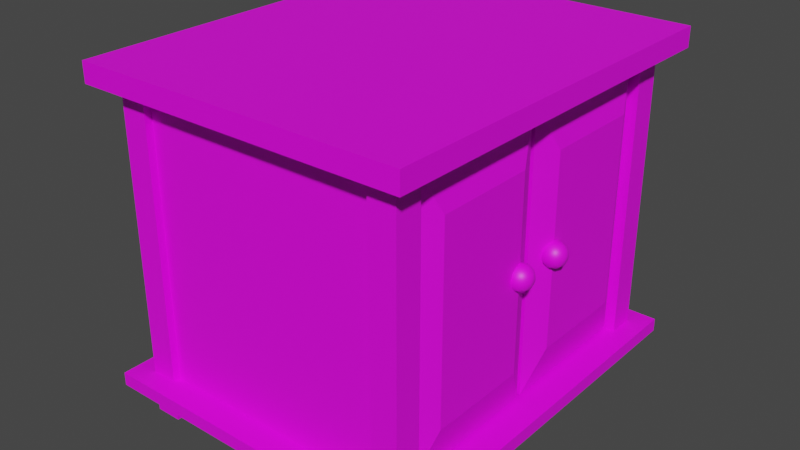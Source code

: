# Source: Table.blend  (saved by Blender 2.93.20; exported with 4.5.12 LTS)
import bpy
from mathutils import Matrix  # noqa: F401  (used for matrix-valued properties, if any)

bpy.ops.wm.read_factory_settings(use_empty=True)
scene = bpy.context.scene
scene.name = 'Scene'

# ---- collections
col_collection = bpy.data.collections.new('Collection'); scene.collection.children.link(col_collection)

# ---- images (referenced by path relative to the original .blend; pixels are not part of the script)
import os
ASSET_DIR = os.environ.get("B2B_ASSET_DIR", "")  # directory of the original .blend (textures are referenced by path, not embedded)
HERE = os.path.dirname(os.path.abspath(__file__))  # packed textures are extracted next to this script under _unpacked/

def load_image(name, relpath, width, height, colorspace="sRGB"):
    """Load a texture the original file referenced (path relative to the .blend, or extracted next to this script)."""
    p = next((c for c in (os.path.join(HERE, relpath), os.path.join(ASSET_DIR, relpath)) if relpath and os.path.exists(c)), "")
    if p:
        img = bpy.data.images.load(p, check_existing=True)
        img.name = name
    else:  # same state as the original file: an image datablock whose file is absent (Cycles renders it pink)
        img = bpy.data.images.new(name, width, height)
        img.source = "FILE"
        img.filepath = "//" + (relpath or name)
    img.colorspace_settings.name = colorspace
    return img
img_untitled = load_image('Untitled', '', 1024, 1024, 'sRGB')

# ---- materials (node trees are filled in below, after node groups)
mat_material_001 = bpy.data.materials.new('Material.001')
mat_material_001.use_transparent_shadow = False

# ---- material node trees
mat_material_001.use_nodes = True; mat_material_001.node_tree.nodes.clear()
_N = mat_material_001.node_tree.nodes; _L = mat_material_001.node_tree.links
n0 = _N.new('ShaderNodeBsdfPrincipled'); n0.name = 'Principled BSDF'; n0.location = (10, 300)
n0.distribution = 'GGX'
n0.subsurface_method = 'BURLEY'
n0.inputs[3].default_value = 1.45
n0.inputs[27].default_value = (0.0, 0.0, 0.0, 1.0)
n0.inputs[28].default_value = 1.0
n1 = _N.new('ShaderNodeOutputMaterial'); n1.name = 'Material Output'; n1.location = (300, 300)
n2 = _N.new('ShaderNodeTexImage'); n2.name = 'Image Texture'; n2.location = (-280, 280)
n2.image = img_untitled
_L.new(n0.outputs[0], n1.inputs[0])
_L.new(n2.outputs[0], n0.inputs[0])
n1.is_active_output = True

# ---- world
world_world = bpy.data.worlds.new('World'); scene.world = world_world
world_world.use_nodes = True; world_world.node_tree.nodes.clear()
_N = world_world.node_tree.nodes; _L = world_world.node_tree.links
n0 = _N.new('ShaderNodeOutputWorld'); n0.name = 'World Output'; n0.location = (300, 300)
n1 = _N.new('ShaderNodeBackground'); n1.name = 'Background'; n1.location = (10, 300)
n1.inputs[0].default_value = (0.05088, 0.05088, 0.05088, 1.0)
_L.new(n1.outputs[0], n0.inputs[0])
n0.is_active_output = True
world_world.color = (0.05088, 0.05088, 0.05088)
world_world.use_sun_shadow = False
world_world.sun_shadow_jitter_overblur = 0.0

# ---- meshes
me_cube_001 = bpy.data.meshes.new('Cube.001')
me_cube_001.from_pydata([(0.3455, -0.5183, 0.0), (0.3455, -0.5183, 0.9598), (0.3455, -0.4415, 0.0), (0.3455, -0.4415, 0.9598), (0.4223, -0.5183, 0.0), (0.4223, -0.5183, 0.9598), (0.4223, -0.4415, 0.0), (0.4223, -0.4415, 0.9598), (-0.4799, -0.5759, 0.9392), (-0.4799, -0.5759, 0.9968), (0.4799, -0.5759, 0.9392), (0.4799, -0.5759, 0.9968), (-0.4799, -0.5759, 0.08496), (-0.4799, -0.5759, 0.1234), (0.4799, -0.5759, 0.08496), (0.4799, -0.5759, 0.1234), (-0.4223, -0.5183, 0.0), (-0.4223, -0.5183, 0.9598), (-0.4223, -0.4415, 0.0), (-0.4223, -0.4415, 0.9598), (-0.3455, -0.5183, 0.0), (-0.3455, -0.5183, 0.9598), (-0.3455, -0.4415, 0.0), (-0.3455, -0.4415, 0.9598), (0.3455, -0.497, 0.1048), (0.3455, -0.497, 0.9462), (0.3455, -0.4629, 0.1048), (0.3455, -0.4629, 0.9462), (-0.3635, -0.4629, 0.1048), (-0.3635, -0.497, 0.1048), (-0.3635, -0.497, 0.9462), (-0.3635, -0.4629, 0.9462), (-0.4042, -0.4779, 0.1048), (-0.3701, -0.4779, 0.1048), (-0.3701, -0.4779, 0.9462), (-0.4042, -0.4779, 0.9462), (0.3069, -0.04242, 0.102), (0.3069, -0.04242, 0.9598), (0.3556, -0.04242, 0.102), (0.3556, -0.04242, 0.9598), (0.3069, -0.02004, 0.102), (0.3069, -0.02004, 0.9598), (-0.398, -0.02004, 0.102), (-0.398, -0.02004, 0.9598), (0.3455, 0.5183, 0.0), (0.3455, 0.5183, 0.9598), (0.3455, 0.4415, 0.0), (0.3455, 0.4415, 0.9598), (0.4223, 0.5183, 0.0), (0.4223, 0.5183, 0.9598), (0.4223, 0.4415, 0.0), (0.4223, 0.4415, 0.9598), (-0.4799, 0.5759, 0.9392), (-0.4799, 0.5759, 0.9968), (-0.4799, 0.0, 0.9392), (-0.4799, 0.0, 0.9968), (0.4799, 0.5759, 0.9392), (0.4799, 0.5759, 0.9968), (0.4799, 0.0, 0.9392), (0.4799, 0.0, 0.9968), (-0.4799, 0.5759, 0.08496), (-0.4799, 0.5759, 0.1234), (-0.4799, 0.0, 0.08496), (-0.4799, 0.0, 0.1234), (0.4799, 0.5759, 0.08496), (0.4799, 0.5759, 0.1234), (0.4799, 0.0, 0.08496), (0.4799, 0.0, 0.1234), (-0.4223, 0.5183, 0.0), (-0.4223, 0.5183, 0.9598), (-0.4223, 0.4415, 0.0), (-0.4223, 0.4415, 0.9598), (-0.3455, 0.5183, 0.0), (-0.3455, 0.5183, 0.9598), (-0.3455, 0.4415, 0.0), (-0.3455, 0.4415, 0.9598), (0.3455, 0.497, 0.1048), (0.3455, 0.497, 0.9462), (0.3455, 0.4629, 0.1048), (0.3455, 0.4629, 0.9462), (-0.3635, 0.4629, 0.1048), (-0.3635, 0.497, 0.1048), (-0.3635, 0.497, 0.9462), (-0.3635, 0.4629, 0.9462), (-0.3701, 0.0, 0.1048), (-0.3701, 0.0, 0.9462), (-0.4042, 0.0, 0.1048), (-0.4042, 0.0, 0.9462), (-0.4042, 0.4779, 0.1048), (-0.3701, 0.4779, 0.1048), (-0.3701, 0.4779, 0.9462), (-0.4042, 0.4779, 0.9462), (0.3069, 0.04242, 0.102), (0.3069, 0.04242, 0.9598), (0.3069, 0.0, 0.102), (0.3069, 0.0, 0.9598), (0.3556, 0.04242, 0.102), (0.3556, 0.04242, 0.9598), (0.3556, 0.0, 0.102), (0.3556, 0.0, 0.9598), (0.3069, 0.0, 0.102), (0.3069, 0.02004, 0.102), (0.3069, 0.02004, 0.9598), (0.3069, 0.0, 0.9598), (-0.398, 0.0, 0.102), (-0.398, 0.02004, 0.102), (-0.398, 0.02004, 0.9598), (-0.398, 0.0, 0.9598), (-0.4019, -0.004077, 0.5165), (-0.4019, -0.004077, 0.5453), (-0.4019, 0.4658, 0.5165), (-0.4019, 0.4658, 0.5453), (0.3107, -0.004077, 0.5165), (0.3107, -0.004077, 0.5453), (0.3107, 0.4658, 0.5165), (0.3107, 0.4658, 0.5453)], [], [(0, 1, 3, 2), (2, 3, 7, 6), (6, 7, 5, 4), (4, 5, 1, 0), (2, 6, 4, 0), (7, 3, 1, 5), (8, 9, 55, 54), (58, 59, 11, 10), (10, 11, 9, 8), (54, 58, 10, 8), (59, 55, 9, 11), (12, 13, 63, 62), (66, 67, 15, 14), (14, 15, 13, 12), (62, 66, 14, 12), (67, 63, 13, 15), (16, 17, 19, 18), (18, 19, 23, 22), (22, 23, 21, 20), (20, 21, 17, 16), (18, 22, 20, 16), (23, 19, 17, 21), (24, 26, 27, 25), (29, 30, 31, 28), (25, 27, 31, 30), (26, 24, 29, 28), (27, 26, 28, 31), (24, 25, 30, 29), (33, 34, 35, 32), (85, 87, 35, 34), (86, 84, 33, 32), (87, 86, 32, 35), (84, 85, 34, 33), (37, 95, 103, 41), (98, 99, 39, 38), (38, 39, 37, 36), (94, 98, 38, 36), (99, 95, 37, 39), (94, 36, 40, 100), (36, 37, 41, 40), (42, 43, 107, 104), (40, 41, 43, 42), (41, 103, 107, 43), (100, 40, 42, 104), (44, 46, 47, 45), (46, 50, 51, 47), (50, 48, 49, 51), (48, 44, 45, 49), (46, 44, 48, 50), (51, 49, 45, 47), (52, 54, 55, 53), (54, 58, 59, 55), (58, 56, 57, 59), (56, 52, 53, 57), (54, 52, 56, 58), (59, 57, 53, 55), (60, 62, 63, 61), (62, 66, 67, 63), (66, 64, 65, 67), (64, 60, 61, 65), (62, 60, 64, 66), (67, 65, 61, 63), (68, 70, 71, 69), (70, 74, 75, 71), (74, 72, 73, 75), (72, 68, 69, 73), (70, 68, 72, 74), (75, 73, 69, 71), (76, 77, 79, 78), (81, 80, 83, 82), (77, 82, 83, 79), (78, 80, 81, 76), (79, 83, 80, 78), (76, 81, 82, 77), (84, 85, 87, 86), (89, 88, 91, 90), (85, 90, 91, 87), (86, 88, 89, 84), (87, 91, 88, 86), (84, 89, 90, 85), (93, 102, 103, 95), (94, 98, 99, 95), (98, 96, 97, 99), (96, 92, 93, 97), (94, 92, 96, 98), (99, 97, 93, 95), (103, 107, 104, 100), (94, 100, 101, 92), (95, 103, 100, 94), (92, 101, 102, 93), (105, 104, 107, 106), (101, 105, 106, 102), (102, 106, 107, 103), (100, 104, 105, 101), (108, 109, 111, 110), (110, 111, 115, 114), (114, 115, 113, 112), (112, 113, 109, 108), (110, 114, 112, 108), (115, 111, 109, 113)])
_uv = me_cube_001.uv_layers.new(name='UVMap')
_uv.uv.foreach_set('vector', [0.03798, 0.04978, 0.03798, 0.8831, 0.1046, 0.8831, 0.1046, 0.04978, 0.805, 0.04978, 0.805, 0.8831, 0.8717, 0.8831, 0.8717, 0.04978, 0.1046, 0.04978, 0.1046, 0.8831, 0.03798, 0.8831, 0.03798, 0.04978, 0.8717, 0.04978, 0.8717, 0.8831, 0.805, 0.8831, 0.805, 0.04978, 0.805, 0.1046, 0.8717, 0.1046, 0.8717, 0.03798, 0.805, 0.03798, 0.8717, 0.1046, 0.805, 0.1046, 0.805, 0.03798, 0.8717, 0.03798, -0.01202, 0.8652, -0.01202, 0.9152, 0.488, 0.9152, 0.488, 0.8652, 0.488, 0.8652, 0.488, 0.9152, -0.01202, 0.9152, -0.01202, 0.8652, 0.9217, 0.8652, 0.9217, 0.9152, 0.08835, 0.9152, 0.08835, 0.8652, 0.08835, 0.488, 0.9217, 0.488, 0.9217, -0.01202, 0.08835, -0.01202, 0.9217, 0.488, 0.08835, 0.488, 0.08835, -0.01202, 0.9217, -0.01202, -0.01202, 0.1235, -0.01202, 0.1569, 0.488, 0.1569, 0.488, 0.1235, 0.488, 0.1235, 0.488, 0.1569, -0.01202, 0.1569, -0.01202, 0.1235, 0.9217, 0.1235, 0.9217, 0.1569, 0.08835, 0.1569, 0.08835, 0.1235, 0.08835, 0.488, 0.9217, 0.488, 0.9217, -0.01202, 0.08835, -0.01202, 0.9217, 0.488, 0.08835, 0.488, 0.08835, -0.01202, 0.9217, -0.01202, 0.03798, 0.04978, 0.03798, 0.8831, 0.1046, 0.8831, 0.1046, 0.04978, 0.1383, 0.04978, 0.1383, 0.8831, 0.205, 0.8831, 0.205, 0.04978, 0.1046, 0.04978, 0.1046, 0.8831, 0.03798, 0.8831, 0.03798, 0.04978, 0.205, 0.04978, 0.205, 0.8831, 0.1383, 0.8831, 0.1383, 0.04978, 0.1383, 0.1046, 0.205, 0.1046, 0.205, 0.03798, 0.1383, 0.03798, 0.205, 0.1046, 0.1383, 0.1046, 0.1383, 0.03798, 0.205, 0.03798, 0.05651, 0.1408, 0.08611, 0.1408, 0.08611, 0.8712, 0.05651, 0.8712, 0.05651, 0.1408, 0.05651, 0.8712, 0.08611, 0.8712, 0.08611, 0.1408, 0.805, 0.05651, 0.805, 0.08611, 0.1894, 0.08611, 0.1894, 0.05651, 0.805, 0.08611, 0.805, 0.05651, 0.1894, 0.05651, 0.1894, 0.08611, 0.805, 0.8712, 0.805, 0.1408, 0.1894, 0.1408, 0.1894, 0.8712, 0.805, 0.1408, 0.805, 0.8712, 0.1894, 0.8712, 0.1894, 0.1408, 0.1837, 0.1408, 0.1837, 0.8712, 0.1541, 0.8712, 0.1541, 0.1408, 0.1837, 0.488, 0.1541, 0.488, 0.1541, 0.07308, 0.1837, 0.07308, 0.1541, 0.488, 0.1837, 0.488, 0.1837, 0.07308, 0.1541, 0.07308, 0.488, 0.8712, 0.488, 0.1408, 0.07308, 0.1408, 0.07308, 0.8712, 0.488, 0.1408, 0.488, 0.8712, 0.07308, 0.8712, 0.07308, 0.1408, 0.7714, 0.4511, 0.7714, 0.488, 0.7714, 0.488, 0.7714, 0.4706, 0.488, 0.1383, 0.488, 0.8831, 0.4511, 0.8831, 0.4511, 0.1383, 0.8137, 0.1383, 0.8137, 0.8831, 0.7714, 0.8831, 0.7714, 0.1383, 0.7714, 0.488, 0.8137, 0.488, 0.8137, 0.4511, 0.7714, 0.4511, 0.8137, 0.488, 0.7714, 0.488, 0.7714, 0.4511, 0.8137, 0.4511, 0.7714, 0.488, 0.7714, 0.4511, 0.7714, 0.4706, 0.7714, 0.488, 0.4511, 0.1383, 0.4511, 0.8831, 0.4706, 0.8831, 0.4706, 0.1383, 0.4706, 0.1383, 0.4706, 0.8831, 0.488, 0.8831, 0.488, 0.1383, 0.7714, 0.1383, 0.7714, 0.8831, 0.1594, 0.8831, 0.1594, 0.1383, 0.7714, 0.4706, 0.7714, 0.488, 0.1594, 0.488, 0.1594, 0.4706, 0.7714, 0.488, 0.7714, 0.4706, 0.1594, 0.4706, 0.1594, 0.488, 0.938, 0.04978, 0.8713, 0.04978, 0.8713, 0.8831, 0.938, 0.8831, 0.805, 0.04978, 0.8717, 0.04978, 0.8717, 0.8831, 0.805, 0.8831, 0.8713, 0.04978, 0.938, 0.04978, 0.938, 0.8831, 0.8713, 0.8831, 0.8717, 0.04978, 0.805, 0.04978, 0.805, 0.8831, 0.8717, 0.8831, 0.805, 0.8713, 0.805, 0.938, 0.8717, 0.938, 0.8717, 0.8713, 0.8717, 0.8713, 0.8717, 0.938, 0.805, 0.938, 0.805, 0.8713, 0.988, 0.8652, 0.488, 0.8652, 0.488, 0.9152, 0.988, 0.9152, 0.08835, 0.8652, 0.9217, 0.8652, 0.9217, 0.9152, 0.08835, 0.9152, 0.488, 0.8652, 0.988, 0.8652, 0.988, 0.9152, 0.488, 0.9152, 0.9217, 0.8652, 0.08835, 0.8652, 0.08835, 0.9152, 0.9217, 0.9152, 0.08835, 0.488, 0.08835, 0.988, 0.9217, 0.988, 0.9217, 0.488, 0.9217, 0.488, 0.9217, 0.988, 0.08835, 0.988, 0.08835, 0.488, 0.988, 0.1235, 0.488, 0.1235, 0.488, 0.1569, 0.988, 0.1569, 0.08835, 0.1235, 0.9217, 0.1235, 0.9217, 0.1569, 0.08835, 0.1569, 0.488, 0.1235, 0.988, 0.1235, 0.988, 0.1569, 0.488, 0.1569, 0.9217, 0.1235, 0.08835, 0.1235, 0.08835, 0.1569, 0.9217, 0.1569, 0.08835, 0.488, 0.08835, 0.988, 0.9217, 0.988, 0.9217, 0.488, 0.9217, 0.488, 0.9217, 0.988, 0.08835, 0.988, 0.08835, 0.488, 0.938, 0.04978, 0.8713, 0.04978, 0.8713, 0.8831, 0.938, 0.8831, 0.1383, 0.04978, 0.205, 0.04978, 0.205, 0.8831, 0.1383, 0.8831, 0.8713, 0.04978, 0.938, 0.04978, 0.938, 0.8831, 0.8713, 0.8831, 0.205, 0.04978, 0.1383, 0.04978, 0.1383, 0.8831, 0.205, 0.8831, 0.1383, 0.8713, 0.1383, 0.938, 0.205, 0.938, 0.205, 0.8713, 0.205, 0.8713, 0.205, 0.938, 0.1383, 0.938, 0.1383, 0.8713, 0.9194, 0.1408, 0.9194, 0.8712, 0.8898, 0.8712, 0.8898, 0.1408, 0.9194, 0.1408, 0.8898, 0.1408, 0.8898, 0.8712, 0.9194, 0.8712, 0.805, 0.9194, 0.1894, 0.9194, 0.1894, 0.8898, 0.805, 0.8898, 0.805, 0.8898, 0.1894, 0.8898, 0.1894, 0.9194, 0.805, 0.9194, 0.805, 0.8712, 0.1894, 0.8712, 0.1894, 0.1408, 0.805, 0.1408, 0.805, 0.1408, 0.1894, 0.1408, 0.1894, 0.8712, 0.805, 0.8712, 0.1837, 0.1408, 0.1837, 0.8712, 0.1541, 0.8712, 0.1541, 0.1408, 0.1837, 0.1408, 0.1541, 0.1408, 0.1541, 0.8712, 0.1837, 0.8712, 0.1837, 0.488, 0.1837, 0.9029, 0.1541, 0.9029, 0.1541, 0.488, 0.1541, 0.488, 0.1541, 0.9029, 0.1837, 0.9029, 0.1837, 0.488, 0.488, 0.8712, 0.9029, 0.8712, 0.9029, 0.1408, 0.488, 0.1408, 0.488, 0.1408, 0.9029, 0.1408, 0.9029, 0.8712, 0.488, 0.8712, 0.7714, 0.5248, 0.7714, 0.5054, 0.7714, 0.488, 0.7714, 0.488, 0.7714, 0.1383, 0.8137, 0.1383, 0.8137, 0.8831, 0.7714, 0.8831, 0.488, 0.1383, 0.5248, 0.1383, 0.5248, 0.8831, 0.488, 0.8831, 0.8137, 0.1383, 0.7714, 0.1383, 0.7714, 0.8831, 0.8137, 0.8831, 0.7714, 0.488, 0.7714, 0.5248, 0.8137, 0.5248, 0.8137, 0.488, 0.8137, 0.488, 0.8137, 0.5248, 0.7714, 0.5248, 0.7714, 0.488, 0.7714, 0.8831, 0.1594, 0.8831, 0.1594, 0.1383, 0.7714, 0.1383, 0.7714, 0.488, 0.7714, 0.488, 0.7714, 0.5054, 0.7714, 0.5248, 0.7714, 0.488, 0.7714, 0.488, 0.7714, 0.488, 0.7714, 0.488, 0.5248, 0.1383, 0.5054, 0.1383, 0.5054, 0.8831, 0.5248, 0.8831, 0.5054, 0.1383, 0.488, 0.1383, 0.488, 0.8831, 0.5054, 0.8831, 0.7714, 0.1383, 0.1594, 0.1383, 0.1594, 0.8831, 0.7714, 0.8831, 0.7714, 0.5054, 0.1594, 0.5054, 0.1594, 0.488, 0.7714, 0.488, 0.7714, 0.488, 0.1594, 0.488, 0.1594, 0.5054, 0.7714, 0.5054, 0.4844, 0.4982, 0.4844, 0.5232, 0.8923, 0.5232, 0.8923, 0.4982, 0.1561, 0.4982, 0.1561, 0.5232, 0.7748, 0.5232, 0.7748, 0.4982, 0.8923, 0.4982, 0.8923, 0.5232, 0.4844, 0.5232, 0.4844, 0.4982, 0.7748, 0.4982, 0.7748, 0.5232, 0.1561, 0.5232, 0.1561, 0.4982, 0.1561, 0.8923, 0.7748, 0.8923, 0.7748, 0.4844, 0.1561, 0.4844, 0.7748, 0.8923, 0.1561, 0.8923, 0.1561, 0.4844, 0.7748, 0.4844])
me_cube_001.materials.append(mat_material_001)
me_cube_001.use_remesh_fix_poles = True
me_cube_001.use_remesh_preserve_attributes = False
me_cube_001.update()
me_cube_002 = bpy.data.meshes.new('Cube.002')
me_cube_002.from_pydata([(-0.01705, -2.032e-09, -0.3988), (-0.01705, -2.032e-09, 0.3988), (0.01705, 2.032e-09, -0.3988), (0.01705, 2.032e-09, 0.3988), (0.01705, -0.4249, -0.3988), (-0.01705, -0.4249, -0.3988), (-0.01705, -0.4249, 0.3988), (0.01705, -0.4249, 0.3988), (0.04788, -0.06583, 0.2752), (0.04788, -0.06583, -0.2752), (0.04788, -0.3591, 0.2752), (0.04788, -0.3591, -0.2752), (0.05149, -0.3594, -0.03662), (0.07798, -0.3401, -0.01638), (0.04137, -0.3282, -0.01638), (0.01874, -0.3594, -0.01638), (0.04137, -0.3905, -0.01638), (0.07798, -0.3786, -0.01638), (0.06161, -0.3282, 0.01638), (0.02499, -0.3401, 0.01638), (0.02499, -0.3786, 0.01638), (0.06161, -0.3905, 0.01638), (0.08424, -0.3594, 0.01638), (0.05149, -0.3594, 0.03662), (0.04554, -0.3411, -0.03115), (0.06706, -0.3481, -0.03115), (0.06111, -0.3298, -0.01925), (0.08263, -0.3594, -0.01925), (0.06706, -0.3707, -0.03115), (0.03224, -0.3594, -0.03115), (0.02629, -0.3411, -0.01925), (0.04554, -0.3777, -0.03115), (0.02629, -0.3777, -0.01925), (0.06111, -0.389, -0.01925), (0.08631, -0.3481, 0.0), (0.08631, -0.3707, 0.0), (0.05149, -0.3228, 0.0), (0.07301, -0.3298, 0.0), (0.01666, -0.3481, 0.0), (0.02996, -0.3298, 0.0), (0.02996, -0.389, 0.0), (0.01666, -0.3707, 0.0), (0.07301, -0.389, 0.0), (0.05149, -0.396, 0.0), (0.07669, -0.3411, 0.01925), (0.04186, -0.3298, 0.01925), (0.02034, -0.3594, 0.01925), (0.04186, -0.389, 0.01925), (0.07669, -0.3777, 0.01925), (0.05743, -0.3411, 0.03115), (0.07074, -0.3594, 0.03115), (0.03591, -0.3481, 0.03115), (0.03591, -0.3707, 0.03115), (0.05743, -0.3777, 0.03115)], [], [(0, 1, 3, 2), (5, 4, 7, 6), (1, 6, 7, 3), (2, 4, 5, 0), (3, 8, 9, 2), (0, 5, 6, 1), (8, 10, 11, 9), (7, 10, 8, 3), (2, 9, 11, 4), (4, 11, 10, 7), (12, 24, 25), (13, 27, 25), (12, 29, 24), (12, 31, 29), (12, 28, 31), (13, 34, 27), (14, 36, 26), (15, 38, 30), (16, 40, 32), (17, 42, 33), (13, 37, 34), (14, 39, 36), (15, 41, 38), (16, 43, 40), (17, 35, 42), (18, 49, 44), (19, 51, 45), (20, 52, 46), (21, 53, 47), (22, 50, 48), (50, 23, 53), (50, 53, 48), (48, 53, 21), (53, 23, 52), (53, 52, 47), (47, 52, 20), (52, 23, 51), (52, 51, 46), (46, 51, 19), (51, 23, 49), (51, 49, 45), (45, 49, 18), (49, 23, 50), (49, 50, 44), (44, 50, 22), (35, 22, 48), (35, 48, 42), (42, 48, 21), (43, 21, 47), (43, 47, 40), (40, 47, 20), (41, 20, 46), (41, 46, 38), (38, 46, 19), (39, 19, 45), (39, 45, 36), (36, 45, 18), (37, 18, 44), (37, 44, 34), (34, 44, 22), (42, 21, 43), (42, 43, 33), (33, 43, 16), (40, 20, 41), (40, 41, 32), (32, 41, 15), (38, 19, 39), (38, 39, 30), (30, 39, 14), (36, 18, 37), (36, 37, 26), (26, 37, 13), (34, 22, 35), (34, 35, 27), (27, 35, 17), (28, 17, 33), (28, 33, 31), (31, 33, 16), (31, 16, 32), (31, 32, 29), (29, 32, 15), (29, 15, 30), (29, 30, 24), (24, 30, 14), (27, 17, 28), (27, 28, 25), (25, 28, 12), (24, 14, 26), (24, 26, 25), (25, 26, 13)])
me_cube_002.polygons.foreach_set('use_smooth', [0, 0, 0, 0, 0, 0, 0, 0, 0, 0, 1, 1, 1, 1, 1, 1, 1, 1, 1, 1, 1, 1, 1, 1, 1, 1, 1, 1, 1, 1, 1, 1, 1, 1, 1, 1, 1, 1, 1, 1, 1, 1, 1, 1, 1, 1, 1, 1, 1, 1, 1, 1, 1, 1, 1, 1, 1, 1, 1, 1, 1, 1, 1, 1, 1, 1, 1, 1, 1, 1, 1, 1, 1, 1, 1, 1, 1, 1, 1, 1, 1, 1, 1, 1, 1, 1, 1, 1, 1, 1])
_uv = me_cube_002.uv_layers.new(name='UVMap')
_uv.uv.foreach_set('vector', [0.419, 0.0, 0.419, 1.0, 0.4617, 1.0, 0.4617, 0.0, 0.419, 0.0, 0.4618, 0.0, 0.4618, 1.0, 0.419, 1.0, 0.419, 0.9302, 0.419, 0.3974, 0.4618, 0.3974, 0.4617, 0.9302, 0.4617, 0.9302, 0.4618, 0.3974, 0.419, 0.3974, 0.419, 0.9302, 0.9302, 1.0, 0.8476, 0.8451, 0.8476, 0.1549, 0.9302, 0.0, 0.9302, 0.0, 0.3974, 0.0, 0.3974, 1.0, 0.9302, 1.0, 0.8476, 0.8451, 0.4799, 0.8451, 0.4799, 0.1549, 0.8476, 0.1549, 0.3974, 1.0, 0.4799, 0.8451, 0.8476, 0.8451, 0.9302, 1.0, 0.9302, 0.0, 0.8476, 0.1549, 0.4799, 0.1549, 0.3974, 0.0, 0.3974, 0.0, 0.4799, 0.1549, 0.4799, 0.8451, 0.3974, 1.0, 0.5049, 0.4795, 0.4975, 0.5025, 0.5245, 0.4937, 0.5037, 0.4795, 0.4795, 0.4759, 0.4937, 0.4609, 0.5049, 0.4795, 0.4808, 0.4795, 0.4975, 0.5025, 0.5049, 0.4795, 0.4975, 0.4566, 0.4808, 0.4795, 0.5049, 0.4795, 0.5245, 0.4653, 0.4975, 0.4566, 0.5037, 0.4795, 0.4937, 0.5, 0.4795, 0.4759, 0.4922, 0.4795, 0.5049, 0.5, 0.517, 0.4759, 0.4795, 0.4795, 0.4937, 0.5, 0.5025, 0.4759, 0.4922, 0.4795, 0.4779, 0.5, 0.4733, 0.4759, 0.5382, 0.4795, 0.5319, 0.5, 0.517, 0.4759, 0.5037, 0.4795, 0.5167, 0.5, 0.4937, 0.5, 0.4922, 0.4795, 0.4779, 0.5, 0.5049, 0.5, 0.4795, 0.4795, 0.4653, 0.5, 0.4937, 0.5, 0.4922, 0.4795, 0.5049, 0.5, 0.4779, 0.5, 0.4554, 0.4795, 0.4653, 0.5, 0.4424, 0.5, 0.5176, 0.5186, 0.5124, 0.5025, 0.5365, 0.5025, 0.4717, 0.5037, 0.4854, 0.4937, 0.4929, 0.5167, 0.4554, 0.5205, 0.4653, 0.5391, 0.4795, 0.5241, 0.5176, 0.5205, 0.5124, 0.5391, 0.4929, 0.5241, 0.4795, 0.5205, 0.4795, 0.5391, 0.4566, 0.5241, 0.5291, 0.4795, 0.5049, 0.4795, 0.5124, 0.4566, 0.5291, 0.4795, 0.5124, 0.4566, 0.5365, 0.4566, 0.5365, 0.4566, 0.5124, 0.4566, 0.5176, 0.4405, 0.5124, 0.4566, 0.5049, 0.4795, 0.4854, 0.4653, 0.5124, 0.4566, 0.4854, 0.4653, 0.4929, 0.4424, 0.4929, 0.4424, 0.4854, 0.4653, 0.4717, 0.4554, 0.4854, 0.4653, 0.5049, 0.4795, 0.4854, 0.4937, 0.4854, 0.4653, 0.4854, 0.4937, 0.4659, 0.4795, 0.4795, 0.5241, 0.4937, 0.5391, 0.5037, 0.5205, 0.4854, 0.4937, 0.5049, 0.4795, 0.5124, 0.5025, 0.4854, 0.4937, 0.5124, 0.5025, 0.4929, 0.5167, 0.4929, 0.5241, 0.5124, 0.5391, 0.5176, 0.5205, 0.5124, 0.5025, 0.5049, 0.4795, 0.5291, 0.4795, 0.5124, 0.5025, 0.5291, 0.4795, 0.5365, 0.5025, 0.5025, 0.5241, 0.4795, 0.5391, 0.4795, 0.5205, 0.4653, 0.5, 0.4795, 0.5205, 0.4566, 0.5241, 0.4653, 0.5, 0.4566, 0.5241, 0.4424, 0.5, 0.5319, 0.5, 0.5365, 0.5241, 0.5176, 0.5205, 0.5049, 0.5, 0.5176, 0.5205, 0.4929, 0.5241, 0.5049, 0.5, 0.4929, 0.5241, 0.4779, 0.5, 0.4779, 0.5, 0.4929, 0.5241, 0.4717, 0.5205, 0.4653, 0.5, 0.4554, 0.5205, 0.4795, 0.5241, 0.4653, 0.5, 0.4795, 0.5241, 0.4937, 0.5, 0.4937, 0.5, 0.4795, 0.5241, 0.5037, 0.5205, 0.4779, 0.5, 0.4717, 0.5205, 0.4929, 0.5241, 0.4779, 0.5, 0.4929, 0.5241, 0.5049, 0.5, 0.5049, 0.5, 0.4929, 0.5241, 0.5176, 0.5205, 0.5319, 0.5, 0.5176, 0.5205, 0.5365, 0.5241, 0.5167, 0.5, 0.5025, 0.5241, 0.4937, 0.5, 0.4937, 0.5, 0.5025, 0.5241, 0.4795, 0.5205, 0.5319, 0.5, 0.5176, 0.5205, 0.5049, 0.5, 0.5319, 0.5, 0.5049, 0.5, 0.517, 0.4759, 0.517, 0.4759, 0.5049, 0.5, 0.4922, 0.4795, 0.4424, 0.5, 0.4554, 0.5205, 0.4653, 0.5, 0.4424, 0.5, 0.4653, 0.5, 0.4566, 0.4759, 0.4566, 0.4759, 0.4653, 0.5, 0.4795, 0.4795, 0.4937, 0.5, 0.5037, 0.5205, 0.5167, 0.5, 0.4937, 0.5, 0.5167, 0.5, 0.5025, 0.4759, 0.4733, 0.4759, 0.4779, 0.5, 0.4922, 0.4795, 0.5049, 0.5, 0.5176, 0.5205, 0.5319, 0.5, 0.5049, 0.5, 0.5319, 0.5, 0.517, 0.4759, 0.517, 0.4759, 0.5319, 0.5, 0.5382, 0.4795, 0.4937, 0.5, 0.4795, 0.5205, 0.4653, 0.5, 0.4937, 0.5, 0.4653, 0.5, 0.4795, 0.4759, 0.4795, 0.4759, 0.4653, 0.5, 0.4554, 0.4795, 0.5245, 0.4653, 0.5382, 0.4554, 0.517, 0.4424, 0.5245, 0.4653, 0.517, 0.4424, 0.4975, 0.4566, 0.4975, 0.4609, 0.517, 0.4759, 0.4922, 0.4795, 0.4975, 0.4566, 0.4922, 0.4405, 0.4733, 0.4566, 0.4975, 0.4566, 0.4733, 0.4566, 0.4808, 0.4795, 0.4795, 0.4609, 0.4566, 0.4759, 0.4795, 0.4795, 0.4795, 0.4609, 0.4795, 0.4795, 0.5025, 0.4759, 0.4808, 0.4795, 0.4733, 0.5025, 0.4975, 0.5025, 0.4975, 0.5025, 0.4733, 0.5025, 0.4922, 0.5186, 0.4795, 0.4759, 0.4554, 0.4795, 0.4653, 0.4609, 0.544, 0.4795, 0.5245, 0.4653, 0.5245, 0.4937, 0.5245, 0.4937, 0.5245, 0.4653, 0.5049, 0.4795, 0.4975, 0.4609, 0.4922, 0.4795, 0.517, 0.4759, 0.4975, 0.5025, 0.517, 0.5167, 0.5245, 0.4937, 0.5245, 0.4937, 0.517, 0.5167, 0.5382, 0.5037])
me_cube_002.materials.append(mat_material_001)
me_cube_002.use_remesh_fix_poles = True
me_cube_002.use_remesh_preserve_attributes = False
me_cube_002.update()
me_cube_003 = bpy.data.meshes.new('Cube.003')
me_cube_003.from_pydata([(-0.01705, 2.954e-05, -0.3988), (-0.01705, 2.954e-05, 0.3988), (0.01705, -2.954e-05, -0.3988), (0.01705, -2.954e-05, 0.3988), (0.01778, 0.4249, -0.3988), (-0.01631, 0.425, -0.3988), (-0.01631, 0.425, 0.3988), (0.01778, 0.4249, 0.3988), (0.04799, 0.06575, 0.2752), (0.04799, 0.06575, -0.2752), (0.0485, 0.359, 0.2752), (0.0485, 0.359, -0.2752), (0.05211, 0.3593, -0.03662), (0.07857, 0.34, -0.01638), (0.04193, 0.3282, -0.01638), (0.01936, 0.3594, -0.01638), (0.04204, 0.3905, -0.01638), (0.07864, 0.3785, -0.01638), (0.06218, 0.3281, 0.01638), (0.02558, 0.3401, 0.01638), (0.02565, 0.3786, 0.01638), (0.06228, 0.3904, 0.01638), (0.08486, 0.3592, 0.01638), (0.05211, 0.3593, 0.03662), (0.04613, 0.341, -0.03115), (0.06766, 0.348, -0.03115), (0.06168, 0.3297, -0.01925), (0.08326, 0.3593, -0.01925), (0.0677, 0.3706, -0.03115), (0.03286, 0.3593, -0.03115), (0.02688, 0.341, -0.01925), (0.04619, 0.3776, -0.03115), (0.02694, 0.3777, -0.01925), (0.06179, 0.3889, -0.01925), (0.08691, 0.3479, 0.0), (0.08695, 0.3706, 0.0), (0.05205, 0.3227, 0.0), (0.07358, 0.3296, 0.0), (0.01726, 0.3481, 0.0), (0.03053, 0.3297, 0.0), (0.03064, 0.389, 0.0), (0.0173, 0.3707, 0.0), (0.07368, 0.3889, 0.0), (0.05217, 0.3959, 0.0), (0.07728, 0.341, 0.01925), (0.04243, 0.3297, 0.01925), (0.02096, 0.3594, 0.01925), (0.04254, 0.3889, 0.01925), (0.07734, 0.3776, 0.01925), (0.05803, 0.341, 0.03115), (0.07136, 0.3593, 0.03115), (0.03652, 0.348, 0.03115), (0.03655, 0.3706, 0.03115), (0.05809, 0.3776, 0.03115)], [], [(0, 2, 3, 1), (5, 6, 7, 4), (1, 3, 7, 6), (2, 0, 5, 4), (3, 2, 9, 8), (0, 1, 6, 5), (8, 9, 11, 10), (7, 3, 8, 10), (2, 4, 11, 9), (4, 7, 10, 11), (12, 25, 24), (13, 25, 27), (12, 24, 29), (12, 29, 31), (12, 31, 28), (13, 27, 34), (14, 26, 36), (15, 30, 38), (16, 32, 40), (17, 33, 42), (13, 34, 37), (14, 36, 39), (15, 38, 41), (16, 40, 43), (17, 42, 35), (18, 44, 49), (19, 45, 51), (20, 46, 52), (21, 47, 53), (22, 48, 50), (50, 53, 23), (50, 48, 53), (48, 21, 53), (53, 52, 23), (53, 47, 52), (47, 20, 52), (52, 51, 23), (52, 46, 51), (46, 19, 51), (51, 49, 23), (51, 45, 49), (45, 18, 49), (49, 50, 23), (49, 44, 50), (44, 22, 50), (35, 48, 22), (35, 42, 48), (42, 21, 48), (43, 47, 21), (43, 40, 47), (40, 20, 47), (41, 46, 20), (41, 38, 46), (38, 19, 46), (39, 45, 19), (39, 36, 45), (36, 18, 45), (37, 44, 18), (37, 34, 44), (34, 22, 44), (42, 43, 21), (42, 33, 43), (33, 16, 43), (40, 41, 20), (40, 32, 41), (32, 15, 41), (38, 39, 19), (38, 30, 39), (30, 14, 39), (36, 37, 18), (36, 26, 37), (26, 13, 37), (34, 35, 22), (34, 27, 35), (27, 17, 35), (28, 33, 17), (28, 31, 33), (31, 16, 33), (31, 32, 16), (31, 29, 32), (29, 15, 32), (29, 30, 15), (29, 24, 30), (24, 14, 30), (27, 28, 17), (27, 25, 28), (25, 12, 28), (24, 26, 14), (24, 25, 26), (25, 13, 26)])
me_cube_003.polygons.foreach_set('use_smooth', [0, 0, 0, 0, 0, 0, 0, 0, 0, 0, 1, 1, 1, 1, 1, 1, 1, 1, 1, 1, 1, 1, 1, 1, 1, 1, 1, 1, 1, 1, 1, 1, 1, 1, 1, 1, 1, 1, 1, 1, 1, 1, 1, 1, 1, 1, 1, 1, 1, 1, 1, 1, 1, 1, 1, 1, 1, 1, 1, 1, 1, 1, 1, 1, 1, 1, 1, 1, 1, 1, 1, 1, 1, 1, 1, 1, 1, 1, 1, 1, 1, 1, 1, 1, 1, 1, 1, 1, 1, 1])
_uv = me_cube_003.uv_layers.new(name='UVMap')
_uv.uv.foreach_set('vector', [0.419, 0.0, 0.4617, 0.0, 0.4617, 1.0, 0.419, 1.0, 0.419, 0.0, 0.419, 1.0, 0.4618, 1.0, 0.4618, 0.0, 0.419, 0.06983, 0.4617, 0.06983, 0.4618, 0.6026, 0.419, 0.6026, 0.4617, 0.06983, 0.419, 0.06983, 0.419, 0.6026, 0.4618, 0.6026, 0.06983, 1.0, 0.06983, 0.0, 0.1524, 0.1549, 0.1524, 0.8451, 0.06983, 0.0, 0.06983, 1.0, 0.6026, 1.0, 0.6026, 0.0, 0.1524, 0.8451, 0.1524, 0.1549, 0.5201, 0.1549, 0.5201, 0.8451, 0.6026, 1.0, 0.06983, 1.0, 0.1524, 0.8451, 0.5201, 0.8451, 0.06983, 0.0, 0.6026, 0.0, 0.5201, 0.1549, 0.1524, 0.1549, 0.6026, 0.0, 0.6026, 1.0, 0.5201, 0.8451, 0.5201, 0.1549, 0.5049, 0.5205, 0.5245, 0.5063, 0.4975, 0.4975, 0.4963, 0.4795, 0.5063, 0.4609, 0.5205, 0.4759, 0.5049, 0.5205, 0.4975, 0.4975, 0.4808, 0.5205, 0.5049, 0.5205, 0.4808, 0.5205, 0.4975, 0.5434, 0.5049, 0.5205, 0.4975, 0.5434, 0.5245, 0.5347, 0.4963, 0.4795, 0.5205, 0.4759, 0.5063, 0.5, 0.4922, 0.4795, 0.517, 0.4759, 0.5049, 0.5, 0.5205, 0.4795, 0.4975, 0.4759, 0.5063, 0.5, 0.4922, 0.4795, 0.4733, 0.4759, 0.4779, 0.5, 0.5382, 0.4795, 0.517, 0.4759, 0.5319, 0.5, 0.4963, 0.4795, 0.5063, 0.5, 0.4833, 0.5, 0.4922, 0.4795, 0.5049, 0.5, 0.4779, 0.5, 0.5205, 0.4795, 0.5063, 0.5, 0.5347, 0.5, 0.4922, 0.4795, 0.4779, 0.5, 0.5049, 0.5, 0.5446, 0.4795, 0.5576, 0.5, 0.5347, 0.5, 0.5176, 0.4814, 0.5365, 0.4975, 0.5124, 0.4975, 0.4717, 0.4963, 0.4929, 0.4833, 0.4854, 0.5063, 0.5446, 0.5205, 0.5205, 0.5241, 0.5347, 0.5391, 0.5176, 0.5205, 0.4929, 0.5241, 0.5124, 0.5391, 0.5205, 0.5205, 0.5434, 0.5241, 0.5205, 0.5391, 0.5291, 0.5205, 0.5124, 0.5434, 0.5049, 0.5205, 0.5291, 0.5205, 0.5365, 0.5434, 0.5124, 0.5434, 0.5365, 0.5434, 0.5176, 0.5595, 0.5124, 0.5434, 0.5124, 0.5434, 0.4854, 0.5347, 0.5049, 0.5205, 0.5124, 0.5434, 0.4929, 0.5576, 0.4854, 0.5347, 0.4929, 0.5576, 0.4717, 0.5446, 0.4854, 0.5347, 0.4854, 0.5347, 0.4854, 0.5063, 0.5049, 0.5205, 0.4854, 0.5347, 0.4659, 0.5205, 0.4854, 0.5063, 0.5205, 0.5241, 0.4963, 0.5205, 0.5063, 0.5391, 0.4854, 0.5063, 0.5124, 0.4975, 0.5049, 0.5205, 0.4854, 0.5063, 0.4929, 0.4833, 0.5124, 0.4975, 0.4929, 0.5241, 0.5176, 0.5205, 0.5124, 0.5391, 0.5124, 0.4975, 0.5291, 0.5205, 0.5049, 0.5205, 0.5124, 0.4975, 0.5365, 0.4975, 0.5291, 0.5205, 0.4975, 0.5241, 0.5205, 0.5205, 0.5205, 0.5391, 0.5347, 0.5, 0.5434, 0.5241, 0.5205, 0.5205, 0.5347, 0.5, 0.5576, 0.5, 0.5434, 0.5241, 0.5319, 0.5, 0.5176, 0.5205, 0.5365, 0.5241, 0.5049, 0.5, 0.4929, 0.5241, 0.5176, 0.5205, 0.5049, 0.5, 0.4779, 0.5, 0.4929, 0.5241, 0.4779, 0.5, 0.4717, 0.5205, 0.4929, 0.5241, 0.5347, 0.5, 0.5205, 0.5241, 0.5446, 0.5205, 0.5347, 0.5, 0.5063, 0.5, 0.5205, 0.5241, 0.5063, 0.5, 0.4963, 0.5205, 0.5205, 0.5241, 0.4779, 0.5, 0.4929, 0.5241, 0.4717, 0.5205, 0.4779, 0.5, 0.5049, 0.5, 0.4929, 0.5241, 0.5049, 0.5, 0.5176, 0.5205, 0.4929, 0.5241, 0.5319, 0.5, 0.5365, 0.5241, 0.5176, 0.5205, 0.4833, 0.5, 0.5063, 0.5, 0.4975, 0.5241, 0.5063, 0.5, 0.5205, 0.5205, 0.4975, 0.5241, 0.5319, 0.5, 0.5049, 0.5, 0.5176, 0.5205, 0.5319, 0.5, 0.517, 0.4759, 0.5049, 0.5, 0.517, 0.4759, 0.4922, 0.4795, 0.5049, 0.5, 0.5576, 0.5, 0.5347, 0.5, 0.5446, 0.5205, 0.5576, 0.5, 0.5434, 0.4759, 0.5347, 0.5, 0.5434, 0.4759, 0.5205, 0.4795, 0.5347, 0.5, 0.5063, 0.5, 0.4833, 0.5, 0.4963, 0.5205, 0.5063, 0.5, 0.4975, 0.4759, 0.4833, 0.5, 0.4733, 0.4759, 0.4922, 0.4795, 0.4779, 0.5, 0.5049, 0.5, 0.5319, 0.5, 0.5176, 0.5205, 0.5049, 0.5, 0.517, 0.4759, 0.5319, 0.5, 0.517, 0.4759, 0.5382, 0.4795, 0.5319, 0.5, 0.5063, 0.5, 0.5347, 0.5, 0.5205, 0.5205, 0.5063, 0.5, 0.5205, 0.4759, 0.5347, 0.5, 0.5205, 0.4759, 0.5446, 0.4795, 0.5347, 0.5, 0.5245, 0.5347, 0.517, 0.5576, 0.5382, 0.5446, 0.5245, 0.5347, 0.4975, 0.5434, 0.517, 0.5576, 0.4975, 0.4609, 0.4922, 0.4795, 0.517, 0.4759, 0.4975, 0.5434, 0.4733, 0.5434, 0.4922, 0.5595, 0.4975, 0.5434, 0.4808, 0.5205, 0.4733, 0.5434, 0.5205, 0.4609, 0.5205, 0.4795, 0.5434, 0.4759, 0.5205, 0.4609, 0.4975, 0.4759, 0.5205, 0.4795, 0.4808, 0.5205, 0.4975, 0.4975, 0.4733, 0.4975, 0.4975, 0.4975, 0.4922, 0.4814, 0.4733, 0.4975, 0.5205, 0.4759, 0.5347, 0.4609, 0.5446, 0.4795, 0.544, 0.5205, 0.5245, 0.5063, 0.5245, 0.5347, 0.5245, 0.5063, 0.5049, 0.5205, 0.5245, 0.5347, 0.4975, 0.4609, 0.517, 0.4759, 0.4922, 0.4795, 0.4975, 0.4975, 0.5245, 0.5063, 0.517, 0.4833, 0.5245, 0.5063, 0.5382, 0.4963, 0.517, 0.4833])
me_cube_003.materials.append(mat_material_001)
me_cube_003.use_remesh_fix_poles = True
me_cube_003.use_remesh_preserve_attributes = False
me_cube_003.update()

# ---- objects
ob_tablebase = bpy.data.objects.new('TableBase', me_cube_001)
ob_doorright = bpy.data.objects.new('DoorRight', me_cube_002)
ob_doorleft = bpy.data.objects.new('DoorLeft', me_cube_003)

# ---- transforms, parenting, visibility, modifiers, constraints
ob_tablebase.location = (0.0, 0.0, 0.0)
ob_tablebase.scale = (0.9, 0.9, 0.9)
ob_doorright.parent = ob_tablebase
ob_doorright.location = (0.3784, 0.4327, 0.5306)
ob_doorleft.parent = ob_tablebase
ob_doorleft.location = (0.3784, -0.4327, 0.5306)

# ---- collection membership
col_collection.objects.link(ob_tablebase)
col_collection.objects.link(ob_doorright)
col_collection.objects.link(ob_doorleft)

# ---- scene / render settings (as saved in the file)
scene.frame_start = 1; scene.frame_end = 250; scene.frame_set(1)
scene.render.engine = 'BLENDER_EEVEE_NEXT'
scene.cycles.use_denoising = False
scene.cycles.samples = 128
scene.cycles.sampling_pattern = 'TABULATED_SOBOL'
scene.cycles.use_adaptive_sampling = False
scene.cycles.use_light_tree = False
scene.view_settings.view_transform = 'Filmic'
bpy.context.view_layer.update()

# ---- added for rendering (the .blend has no active camera and no usable light): camera, sun
cam_auto = bpy.data.cameras.new('AutoCamera')
cam_auto.lens = 50.0
cam_auto.sensor_width = 36.0
cam_auto.clip_end = 1000.0
ob_auto_camera = bpy.data.objects.new('AutoCamera', cam_auto)
scene.collection.objects.link(ob_auto_camera)
ob_auto_camera.location = (1.49921, -1.79905, 1.64793)
ob_auto_camera.rotation_euler = (1.09748, -7.21219e-08, 0.694738)
scene.camera = ob_auto_camera
light_auto_sun = bpy.data.lights.new('AutoSun', 'SUN')
light_auto_sun.energy = 3.0
light_auto_sun.angle = 0.0523599
ob_auto_sun = bpy.data.objects.new('AutoSun', light_auto_sun)
scene.collection.objects.link(ob_auto_sun)
ob_auto_sun.rotation_euler = (0.872665, 0.174533, 0.523599)
bpy.context.view_layer.update()
